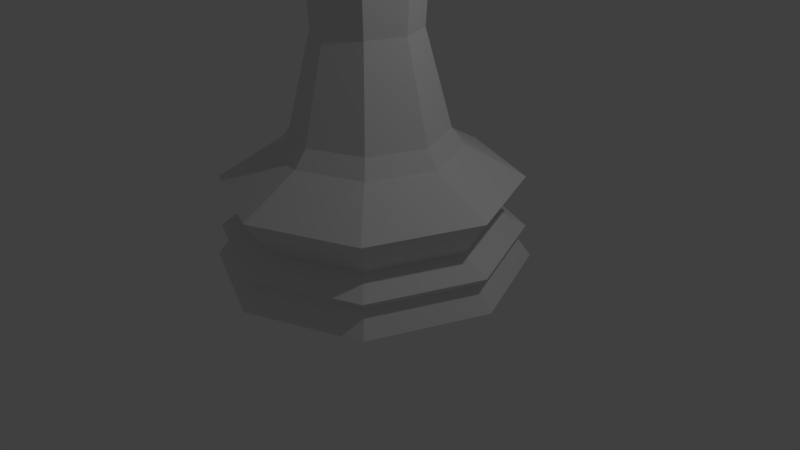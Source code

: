 # Source: BishopLowPoly.blend  (saved by Blender 2.78.0; exported with 4.5.12 LTS)
import bpy
from mathutils import Matrix  # noqa: F401  (used for matrix-valued properties, if any)

bpy.ops.wm.read_factory_settings(use_empty=True)
scene = bpy.context.scene
scene.name = 'Scene'

# ---- collections
col_collection_1 = bpy.data.collections.new('Collection 1'); scene.collection.children.link(col_collection_1)

# ---- world
world_world = bpy.data.worlds.new('World'); scene.world = world_world
world_world.color = (0.05088, 0.05088, 0.05088)
world_world.use_sun_shadow = False
world_world.sun_shadow_jitter_overblur = 0.0
world_world.cycles.sampling_method = 'MANUAL'

# ---- cameras
cam_camera = bpy.data.cameras.new('Camera')
cam_camera.clip_end = 100.0
cam_camera.lens = 35.0
cam_camera.sensor_width = 32.0
cam_camera.sensor_height = 18.0
cam_camera.ortho_scale = 7.314
cam_camera.dof.focus_distance = 0.0
cam_camera.dof.aperture_fstop = 128.0

# ---- lights
light_lamp = bpy.data.lights.new('Lamp', 'POINT')
light_lamp.transmission_factor = 0.0
light_lamp.cutoff_distance = 30.0
light_lamp.energy = 100.0
light_lamp.shadow_buffer_clip_start = 1.001
light_lamp.shadow_soft_size = 0.1
light_lamp.shadow_maximum_resolution = 0.006
light_lamp.use_absolute_resolution = True

# ---- meshes
me_cylinder = bpy.data.meshes.new('Cylinder')
me_cylinder.from_pydata([(1.747e-08, 0.7321, 1.296), (0.5177, 0.5177, 1.296), (0.7321, -1.875e-07, 1.296), (0.5177, -0.5177, 1.296), (-2.106e-07, -0.7321, 1.296), (-0.5177, -0.5177, 1.296), (-0.7321, 4.643e-07, 1.296), (-0.5177, 0.5177, 1.296), (-1.554e-08, 1.181, 0.4615), (2.136e-08, 0.8581, 1.132), (0.6068, 0.6068, 1.132), (0.8353, 0.8353, 0.4615), (0.8581, -2.111e-07, 1.132), (1.181, -2.857e-07, 0.4615), (0.6068, -0.6068, 1.132), (0.8353, -0.8353, 0.4615), (-2.582e-07, -0.8581, 1.132), (-4.004e-07, -1.181, 0.4615), (-0.6068, -0.6068, 1.132), (-0.8353, -0.8353, 0.4615), (-0.8581, 5.527e-07, 1.132), (-1.181, 7.658e-07, 0.4615), (-0.6068, 0.6068, 1.132), (-0.8353, 0.8353, 0.4615), (-4.47e-08, 1.5, 5.96e-08), (-3.606e-08, 1.345, 0.2188), (1.061, 1.061, 0.0), (0.9508, 0.9508, 0.2188), (1.5, -3.673e-07, 0.0), (1.345, -3.3e-07, 0.2188), (1.061, -1.061, 0.0), (0.9508, -0.9508, 0.2188), (-5.335e-07, -1.5, 0.0), (-4.742e-07, -1.345, 0.2188), (-1.061, -1.061, 0.0), (-0.9508, -0.9508, 0.2188), (-1.5, 9.678e-07, 0.0), (-1.345, 8.668e-07, 0.2188), (-1.061, 1.061, 0.0), (-0.9508, 0.9508, 0.2188), (-3.539e-08, 1.419, 0.8158), (1.004, 1.004, 0.8158), (1.419, -3.465e-07, 0.8158), (1.004, -1.004, 0.8158), (-4.976e-07, -1.419, 0.8158), (-1.004, -1.004, 0.8158), (-1.419, 9.167e-07, 0.8158), (-1.004, 1.004, 0.8158), (-3.865e-08, 1.444, 0.3138), (1.021, 1.021, 0.3138), (1.444, -3.522e-07, 0.3138), (1.021, -1.021, 0.3138), (-5.09e-07, -1.444, 0.3138), (-1.021, -1.021, 0.3138), (-1.444, 9.329e-07, 0.3138), (-1.021, 1.021, 0.3138), (0.5596, -1.485e-07, 3.088), (0.3957, 0.3957, 3.088), (-1.53e-07, -0.5596, 3.088), (0.3957, -0.3957, 3.088), (2.129e-08, 0.5596, 3.088), (-0.3957, 0.3957, 3.088), (-0.3957, -0.3957, 3.088), (-0.5596, 3.497e-07, 3.088), (0.889, -2.252e-07, 3.19), (0.6286, 0.6286, 3.19), (-2.756e-07, -0.889, 3.19), (0.6286, -0.6286, 3.19), (1.384e-09, 0.889, 3.19), (-0.6286, 0.6286, 3.19), (-0.6286, -0.6286, 3.19), (-0.889, 5.662e-07, 3.19), (0.6343, -1.554e-07, 3.483), (0.4485, 0.4485, 3.483), (-1.207e-07, -0.6343, 3.483), (0.4485, -0.4485, 3.483), (7.69e-08, 0.6343, 3.483), (-0.4485, 0.4485, 3.483), (-0.4485, -0.4485, 3.483), (-0.6343, 4.092e-07, 3.483), (0.4079, 0.4079, 4.98), (0.5397, 0.5397, 4.496), (0.3438, 0.3438, 3.57), (0.5769, -5.653e-07, 4.98), (0.7632, -5.416e-07, 4.496), (0.4862, -5.643e-07, 3.57), (0.4079, -0.4079, 4.98), (0.5397, -0.5397, 4.496), (0.3438, -0.3438, 3.57), (-9.039e-09, -0.5769, 4.98), (-2.955e-08, -0.7632, 4.496), (-5.54e-09, -0.4862, 3.57), (-8.56e-08, 0.0, 5.435), (-0.4079, -0.4079, 4.98), (-0.5397, -0.5397, 4.496), (-0.3438, -0.3438, 3.57), (-0.5769, -5.653e-07, 4.98), (-0.7632, -5.416e-07, 4.496), (-0.4862, -5.643e-07, 3.57), (-0.398, -0.398, 3.37), (-0.4079, 0.4079, 4.98), (-0.5397, 0.5397, 4.496), (-0.3438, 0.3438, 3.57), (-3.335e-08, 0.5769, 4.98), (-2.955e-08, 0.7632, 4.496), (-2.603e-08, 0.4862, 3.57), (0.3501, 0.3501, 2.205), (0.495, -1.357e-07, 2.205), (-0.495, 3.05e-07, 2.205), (-0.35, 0.3501, 2.205), (2.964e-08, 0.495, 2.205), (0.3501, -0.3501, 2.205), (-1.246e-07, -0.495, 2.205), (-0.3501, -0.3501, 2.205), (-0.5629, 3.534e-07, 3.37), (5.402e-08, 0.5629, 3.37), (0.398, 0.398, 3.37), (0.5629, -1.477e-07, 3.37), (0.398, -0.398, 3.37), (-0.398, 0.398, 3.37), (-1.213e-07, -0.5629, 3.37), (-8.545e-08, -6.175e-07, 5.435), (0.08523, 0.08523, 5.644), (0.08523, 0.08523, 5.505), (0.1205, -6.131e-07, 5.644), (0.1205, -6.172e-07, 5.505), (0.08523, -0.08524, 5.644), (0.08523, -0.08524, 5.505), (-8.545e-08, -0.1205, 5.644), (-8.545e-08, -0.1205, 5.505), (0.0, 0.0, 5.713), (-0.08523, -0.08524, 5.644), (-0.08523, -0.08524, 5.505), (-0.1205, -6.131e-07, 5.644), (-0.1205, -6.172e-07, 5.505), (-0.08523, 0.08523, 5.644), (-0.08523, 0.08523, 5.505), (-8.545e-08, 0.1205, 5.644), (-8.545e-08, 0.1205, 5.505)], [], [(15, 51, 50, 13), (50, 29, 27, 49), (17, 52, 51, 15), (4, 16, 14, 3), (3, 14, 12, 2), (12, 42, 41, 10), (21, 54, 53, 19), (19, 53, 52, 17), (23, 55, 54, 21), (7, 22, 20, 6), (6, 20, 18, 5), (5, 18, 16, 4), (11, 49, 48, 8), (8, 48, 55, 23), (13, 50, 49, 11), (2, 12, 10, 1), (1, 10, 9, 0), (0, 9, 22, 7), (25, 24, 38, 39), (37, 36, 34, 35), (33, 32, 30, 31), (45, 19, 17, 44), (46, 21, 19, 45), (40, 8, 23, 47), (39, 38, 36, 37), (35, 34, 32, 33), (31, 30, 28, 29), (44, 17, 15, 43), (43, 15, 13, 42), (47, 23, 21, 46), (29, 28, 26, 27), (27, 26, 24, 25), (51, 31, 29, 50), (14, 43, 42, 12), (42, 13, 11, 41), (41, 11, 8, 40), (53, 35, 33, 52), (52, 33, 31, 51), (54, 37, 35, 53), (20, 46, 45, 18), (18, 45, 44, 16), (16, 44, 43, 14), (30, 32, 34, 36, 38, 24, 26, 28), (48, 25, 39, 55), (55, 39, 37, 54), (49, 27, 25, 48), (10, 41, 40, 9), (9, 40, 47, 22), (22, 47, 46, 20), (107, 106, 57, 56), (57, 60, 68, 65), (109, 108, 63, 61), (110, 109, 61, 60), (112, 111, 59, 58), (111, 107, 56, 59), (113, 112, 58, 62), (108, 113, 62, 63), (106, 110, 60, 57), (114, 99, 78, 79), (59, 56, 64, 67), (56, 57, 65, 64), (61, 63, 71, 69), (62, 58, 66, 70), (60, 61, 69, 68), (58, 59, 67, 66), (63, 62, 70, 71), (72, 85, 88, 75), (116, 115, 76, 73), (118, 117, 72, 75), (117, 116, 73, 72), (119, 114, 79, 77), (99, 120, 74, 78), (115, 119, 77, 76), (120, 118, 75, 74), (103, 92, 80), (77, 102, 105, 76), (104, 103, 80, 81), (105, 104, 81, 82), (79, 98, 102, 77), (81, 80, 83, 84), (82, 81, 84, 85), (80, 92, 83), (78, 95, 98, 79), (84, 83, 86, 87), (85, 84, 87, 88), (83, 92, 86), (86, 92, 89), (74, 91, 95, 78), (87, 86, 89, 90), (88, 87, 90, 91), (91, 90, 94, 95), (89, 92, 93), (75, 88, 91, 74), (90, 89, 93, 94), (95, 94, 97, 98), (93, 92, 96), (73, 82, 85, 72), (94, 93, 96, 97), (98, 97, 101, 102), (96, 92, 100), (66, 67, 118, 120), (97, 96, 100, 101), (102, 101, 104, 105), (100, 92, 103), (76, 105, 82, 73), (101, 100, 103, 104), (1, 0, 110, 106), (6, 5, 113, 108), (5, 4, 112, 113), (3, 2, 107, 111), (4, 3, 111, 112), (0, 7, 109, 110), (7, 6, 108, 109), (2, 1, 106, 107), (68, 69, 119, 115), (70, 66, 120, 99), (69, 71, 114, 119), (64, 65, 116, 117), (67, 64, 117, 118), (65, 68, 115, 116), (71, 70, 99, 114), (121, 138, 123), (138, 137, 122, 123), (137, 130, 122), (121, 123, 125), (123, 122, 124, 125), (122, 130, 124), (121, 125, 127), (125, 124, 126, 127), (124, 130, 126), (121, 127, 129), (127, 126, 128, 129), (126, 130, 128), (121, 129, 132), (129, 128, 131, 132), (128, 130, 131), (121, 132, 134), (132, 131, 133, 134), (131, 130, 133), (121, 134, 136), (134, 133, 135, 136), (133, 130, 135), (121, 136, 138), (136, 135, 137, 138), (135, 130, 137)])
me_cylinder.use_remesh_preserve_volume = False
me_cylinder.use_remesh_preserve_attributes = False
me_cylinder.use_mirror_vertex_groups = False
me_cylinder.update()

# ---- objects
ob_bishop = bpy.data.objects.new('Bishop', me_cylinder)
ob_lamp = bpy.data.objects.new('Lamp', light_lamp)
ob_camera = bpy.data.objects.new('Camera', cam_camera)

# ---- transforms, parenting, visibility, modifiers, constraints
ob_bishop.location = (5.96e-08, 0.0, 0.0)
ob_bishop.scale = (1.333, 1.333, 1.333)
ob_bishop.lineart.crease_threshold = 0.0
ob_lamp.location = (4.076, 1.005, 5.904)
ob_lamp.rotation_euler = (0.6503, 0.05522, 1.866)
ob_lamp.lock_rotations_4d = False
ob_lamp.empty_display_type = 'ARROWS'
ob_lamp.color = (0.0, 0.0, 0.0, 0.0)
ob_lamp.lineart.crease_threshold = 0.0
ob_camera.location = (7.481, -6.508, 5.344)
ob_camera.rotation_euler = (1.109, 0.01082, 0.8149)
ob_camera.lock_rotations_4d = False
ob_camera.empty_display_type = 'ARROWS'
ob_camera.color = (0.0, 0.0, 0.0, 0.0)
ob_camera.display_type = 'WIRE'
ob_camera.lineart.crease_threshold = 0.0

# ---- collection membership
col_collection_1.objects.link(ob_bishop)
col_collection_1.objects.link(ob_lamp)
col_collection_1.objects.link(ob_camera)

# ---- scene / render settings (as saved in the file)
scene.camera = ob_camera
scene.frame_start = 1; scene.frame_end = 250; scene.frame_set(1)
scene.render.engine = 'BLENDER_EEVEE_NEXT'
scene.render.resolution_percentage = 50
scene.render.dither_intensity = 0.0
scene.cycles.use_denoising = False
scene.cycles.samples = 128
scene.cycles.sampling_pattern = 'TABULATED_SOBOL'
scene.cycles.light_sampling_threshold = 0.0
scene.cycles.use_adaptive_sampling = False
scene.cycles.use_light_tree = False
scene.cycles.blur_glossy = 0.0
scene.cycles.sample_clamp_indirect = 0.0
scene.view_settings.view_transform = 'Standard'
bpy.context.view_layer.update()
